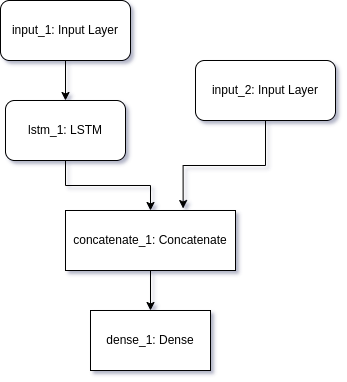

The diagram above was exported from draw.io. Its source (the exported page's mxGraphModel, read from the mxfile embedded in the PNG):
<mxGraphModel dx="474" dy="795" grid="1" gridSize="10" guides="1" tooltips="1" connect="1" arrows="1" fold="1" page="1" pageScale="1" pageWidth="850" pageHeight="1100" math="0" shadow="1">
  <root>
    <mxCell id="0" />
    <mxCell id="1" parent="0" />
    <mxCell id="yIYxwKSDtdM2I8eJnu-j-8" value="" style="edgeStyle=orthogonalEdgeStyle;rounded=0;orthogonalLoop=1;jettySize=auto;html=1;" edge="1" parent="1" source="yIYxwKSDtdM2I8eJnu-j-1" target="yIYxwKSDtdM2I8eJnu-j-6">
      <mxGeometry relative="1" as="geometry" />
    </mxCell>
    <mxCell id="yIYxwKSDtdM2I8eJnu-j-1" value="input_1: Input Layer" style="rounded=1;whiteSpace=wrap;html=1;" vertex="1" parent="1">
      <mxGeometry x="165" y="190" width="130" height="60" as="geometry" />
    </mxCell>
    <mxCell id="yIYxwKSDtdM2I8eJnu-j-12" style="edgeStyle=orthogonalEdgeStyle;rounded=0;orthogonalLoop=1;jettySize=auto;html=1;entryX=0.5;entryY=0;entryDx=0;entryDy=0;" edge="1" parent="1" source="yIYxwKSDtdM2I8eJnu-j-6" target="yIYxwKSDtdM2I8eJnu-j-10">
      <mxGeometry relative="1" as="geometry" />
    </mxCell>
    <mxCell id="yIYxwKSDtdM2I8eJnu-j-6" value="lstm_1: LSTM" style="rounded=1;whiteSpace=wrap;html=1;" vertex="1" parent="1">
      <mxGeometry x="170" y="290" width="120" height="60" as="geometry" />
    </mxCell>
    <mxCell id="yIYxwKSDtdM2I8eJnu-j-13" value="" style="edgeStyle=orthogonalEdgeStyle;rounded=0;orthogonalLoop=1;jettySize=auto;html=1;" edge="1" parent="1" source="yIYxwKSDtdM2I8eJnu-j-10" target="yIYxwKSDtdM2I8eJnu-j-11">
      <mxGeometry relative="1" as="geometry" />
    </mxCell>
    <mxCell id="yIYxwKSDtdM2I8eJnu-j-10" value="concatenate_1: Concatenate" style="rounded=0;whiteSpace=wrap;html=1;" vertex="1" parent="1">
      <mxGeometry x="230" y="400" width="170" height="60" as="geometry" />
    </mxCell>
    <mxCell id="yIYxwKSDtdM2I8eJnu-j-11" value="dense_1: Dense" style="rounded=0;whiteSpace=wrap;html=1;" vertex="1" parent="1">
      <mxGeometry x="255" y="500" width="120" height="60" as="geometry" />
    </mxCell>
    <mxCell id="yIYxwKSDtdM2I8eJnu-j-15" style="edgeStyle=orthogonalEdgeStyle;rounded=0;orthogonalLoop=1;jettySize=auto;html=1;entryX=0.692;entryY=-0.033;entryDx=0;entryDy=0;entryPerimeter=0;" edge="1" parent="1" source="yIYxwKSDtdM2I8eJnu-j-14" target="yIYxwKSDtdM2I8eJnu-j-10">
      <mxGeometry relative="1" as="geometry" />
    </mxCell>
    <mxCell id="yIYxwKSDtdM2I8eJnu-j-14" value="input_2: Input Layer" style="rounded=1;whiteSpace=wrap;html=1;" vertex="1" parent="1">
      <mxGeometry x="360" y="250" width="140" height="60" as="geometry" />
    </mxCell>
  </root>
</mxGraphModel>